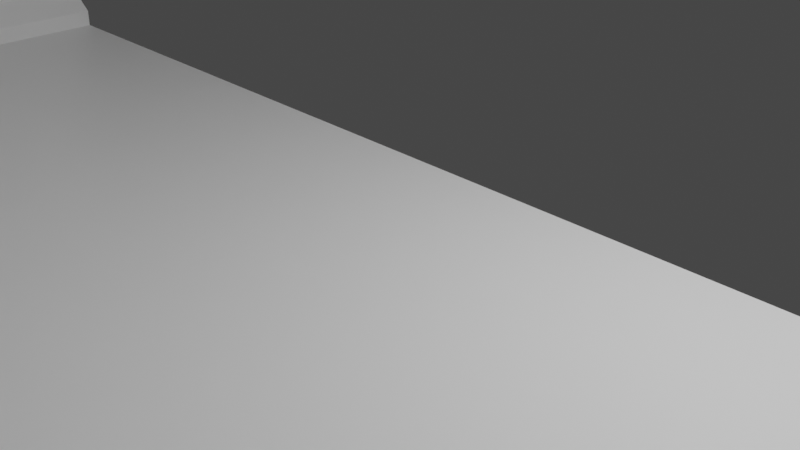 # Source: House_Prototype.blend  (saved by Blender 2.90.8; exported with 4.5.12 LTS)
import bpy
from mathutils import Matrix  # noqa: F401  (used for matrix-valued properties, if any)

bpy.ops.wm.read_factory_settings(use_empty=True)
scene = bpy.context.scene
scene.name = 'Scene'

# ---- collections
col_collection = bpy.data.collections.new('Collection'); scene.collection.children.link(col_collection)

# ---- materials (node trees are filled in below, after node groups)
mat_material = bpy.data.materials.new('Material')
mat_material.alpha_threshold = 0.0
mat_material.use_transparent_shadow = False
mat_material.line_color = (0.0, 0.0, 0.0, 1.0)

# ---- material node trees
mat_material.use_nodes = True; mat_material.node_tree.nodes.clear()
_N = mat_material.node_tree.nodes; _L = mat_material.node_tree.links
n0 = _N.new('ShaderNodeOutputMaterial'); n0.name = 'Material Output'; n0.location = (300, 300)
n1 = _N.new('ShaderNodeBsdfPrincipled'); n1.name = 'Principled BSDF'; n1.location = (10, 300)
n1.distribution = 'GGX'
n1.subsurface_method = 'BURLEY'
n1.inputs[2].default_value = 0.4
n1.inputs[3].default_value = 1.45
n1.inputs[27].default_value = (0.0, 0.0, 0.0, 1.0)
n1.inputs[28].default_value = 1.0
_L.new(n1.outputs[0], n0.inputs[0])
n0.is_active_output = True

# ---- world
world_world = bpy.data.worlds.new('World'); scene.world = world_world
world_world.use_nodes = True; world_world.node_tree.nodes.clear()
_N = world_world.node_tree.nodes; _L = world_world.node_tree.links
n0 = _N.new('ShaderNodeOutputWorld'); n0.name = 'World Output'; n0.location = (300, 300)
n1 = _N.new('ShaderNodeBackground'); n1.name = 'Background'; n1.location = (10, 300)
n1.inputs[0].default_value = (0.05088, 0.05088, 0.05088, 1.0)
_L.new(n1.outputs[0], n0.inputs[0])
n0.is_active_output = True
world_world.color = (0.05088, 0.05088, 0.05088)
world_world.use_sun_shadow = False
world_world.sun_shadow_jitter_overblur = 0.0

# ---- cameras
cam_camera = bpy.data.cameras.new('Camera')
cam_camera.clip_end = 100.0
cam_camera.ortho_scale = 7.314

# ---- lights
light_light = bpy.data.lights.new('Light', 'POINT')
light_light.transmission_factor = 0.0
light_light.energy = 1000.0
light_light.shadow_soft_size = 0.1
light_light.shadow_maximum_resolution = 0.006
light_light.use_absolute_resolution = True

# ---- meshes
me_cube = bpy.data.meshes.new('Cube')
me_cube.from_pydata([(7.974, 1.0, 0.1198), (7.974, 1.0, -0.1198), (7.974, -1.0, 0.1198), (7.974, -1.0, -0.1198), (9.033, 1.0, 0.1198), (9.033, 1.0, -0.1198), (9.033, -1.0, 0.1198), (9.033, -1.0, -0.1198), (7.974, 1.0, 0.3375), (7.974, -1.0, 0.3375), (9.033, 1.0, 0.3375), (9.033, -1.0, 0.3375), (8.322, 1.0, 0.5988), (8.322, -1.0, 0.5988), (9.033, 1.0, 0.5988), (9.033, -1.0, 0.5988), (8.322, 1.0, 0.7948), (8.322, -1.0, 0.7948), (9.033, 1.0, 0.7948), (9.033, -1.0, 0.7948), (8.627, 1.0, 1.121), (8.627, -1.0, 1.121), (9.033, 1.0, 1.121), (9.033, -1.0, 1.121), (8.627, 1.0, 11.55), (8.627, -1.0, 11.55), (9.033, 1.0, 11.55), (9.033, -1.0, 11.55), (9.033, -1.0, 11.06), (8.627, -1.0, 11.06), (8.627, 1.0, 11.06), (9.033, 1.0, 11.06), (7.974, -18.84, 0.1198), (7.974, -18.84, -0.1198), (9.033, -18.84, 0.1198), (9.033, -18.84, -0.1198), (7.974, -18.84, 0.3375), (9.033, -18.84, 0.3375), (8.322, -18.84, 0.5988), (9.033, -18.84, 0.5988), (8.322, -18.84, 0.7948), (9.033, -18.84, 0.7948), (8.627, -18.84, 1.121), (9.033, -18.84, 1.121), (8.627, -18.84, 11.55), (9.033, -18.84, 11.55), (9.033, -18.84, 11.06), (8.627, -18.84, 11.06), (7.974, -32.23, 0.1198), (7.974, -32.23, -0.1198), (9.033, -32.23, 0.1198), (9.033, -32.23, -0.1198), (7.974, -32.23, 0.3375), (9.033, -32.23, 0.3375), (8.322, -32.23, 0.5988), (9.033, -32.23, 0.5988), (8.322, -32.23, 0.7948), (9.033, -32.23, 0.7948), (8.627, -32.23, 1.121), (9.033, -32.23, 1.121), (8.627, -32.23, 11.55), (9.033, -32.23, 11.55), (9.033, -32.23, 11.06), (8.627, -32.23, 11.06), (-7.974, 1.0, 0.1198), (-7.974, 1.0, -0.1198), (-7.974, -1.0, 0.1198), (-7.974, -1.0, -0.1198), (0.0, 1.0, 0.1198), (0.0, 1.0, -0.1198), (0.0, -1.0, 0.1198), (0.0, -1.0, -0.1198), (-9.033, 1.0, 0.1198), (-9.033, 1.0, -0.1198), (-9.033, -1.0, 0.1198), (-9.033, -1.0, -0.1198), (-7.974, 1.0, 0.3375), (-7.974, -1.0, 0.3375), (-9.033, 1.0, 0.3375), (-9.033, -1.0, 0.3375), (-8.322, 1.0, 0.5988), (-8.322, -1.0, 0.5988), (-9.033, 1.0, 0.5988), (-9.033, -1.0, 0.5988), (-8.322, 1.0, 0.7948), (-8.322, -1.0, 0.7948), (-9.033, 1.0, 0.7948), (-9.033, -1.0, 0.7948), (-8.627, 1.0, 1.121), (-8.627, -1.0, 1.121), (-9.033, 1.0, 1.121), (-9.033, -1.0, 1.121), (-8.627, 1.0, 11.55), (-8.627, -1.0, 11.55), (-9.033, 1.0, 11.55), (-9.033, -1.0, 11.55), (-9.033, -1.0, 11.06), (-8.627, -1.0, 11.06), (-8.627, 1.0, 11.06), (-9.033, 1.0, 11.06), (0.0, 1.0, 11.55), (0.0, -1.0, 11.55), (0.0, -1.0, 11.06), (0.0, 1.0, 11.06), (-7.974, -18.84, 0.1198), (-7.974, -18.84, -0.1198), (0.0, -18.84, 0.1198), (0.0, -18.84, -0.1198), (-9.033, -18.84, 0.1198), (-9.033, -18.84, -0.1198), (-7.974, -18.84, 0.3375), (-9.033, -18.84, 0.3375), (-8.322, -18.84, 0.5988), (-9.033, -18.84, 0.5988), (-8.322, -18.84, 0.7948), (-9.033, -18.84, 0.7948), (-8.627, -18.84, 1.121), (-9.033, -18.84, 1.121), (-8.627, -18.84, 11.55), (-9.033, -18.84, 11.55), (-9.033, -18.84, 11.06), (-8.627, -18.84, 11.06), (0.0, -18.84, 11.55), (0.0, -18.84, 11.06), (-7.974, -32.23, 0.1198), (-7.974, -32.23, -0.1198), (0.0, -32.23, 0.1198), (0.0, -32.23, -0.1198), (-9.033, -32.23, 0.1198), (-9.033, -32.23, -0.1198), (-7.974, -32.23, 0.3375), (-9.033, -32.23, 0.3375), (-8.322, -32.23, 0.5988), (-9.033, -32.23, 0.5988), (-8.322, -32.23, 0.7948), (-9.033, -32.23, 0.7948), (-8.627, -32.23, 1.121), (-9.033, -32.23, 1.121), (-8.627, -32.23, 11.55), (-9.033, -32.23, 11.55), (-9.033, -32.23, 11.06), (-8.627, -32.23, 11.06), (0.0, -32.23, 11.55), (0.0, -32.23, 11.06), (7.974, -33.02, 0.1198), (7.974, -33.02, -0.1198), (9.033, -33.02, 0.1198), (9.033, -33.02, -0.1198), (7.974, -33.02, 0.3375), (9.033, -33.02, 0.3375), (8.322, -33.02, 0.5988), (9.033, -33.02, 0.5988), (8.322, -33.02, 0.7948), (9.033, -33.02, 0.7948), (8.627, -33.02, 1.121), (9.033, -33.02, 1.121), (8.627, -33.02, 11.55), (9.033, -33.02, 11.55), (9.033, -33.02, 11.06), (8.627, -33.02, 11.06), (-7.974, -33.02, 0.1198), (-7.974, -33.02, -0.1198), (0.0, -33.02, 0.1198), (0.0, -33.02, -0.1198), (-9.033, -33.02, 0.1198), (-9.033, -33.02, -0.1198), (-7.974, -33.02, 0.3375), (-9.033, -33.02, 0.3375), (-8.322, -33.02, 0.5988), (-9.033, -33.02, 0.5988), (-8.322, -33.02, 0.7948), (-9.033, -33.02, 0.7948), (-8.627, -33.02, 1.121), (-9.033, -33.02, 1.121), (-8.627, -33.02, 11.55), (-9.033, -33.02, 11.55), (-9.033, -33.02, 11.06), (-8.627, -33.02, 11.06), (0.0, -33.02, 11.55), (0.0, -33.02, 11.06), (27.28, -32.23, 0.1198), (27.28, -32.23, -0.1198), (27.28, -32.23, 0.3375), (27.28, -32.23, 0.5988), (27.28, -32.23, 0.7948), (27.28, -32.23, 1.121), (27.28, -32.23, 11.55), (27.28, -32.23, 11.06), (27.28, -33.02, 0.1198), (27.28, -33.02, -0.1198), (27.28, -33.02, 0.3375), (27.28, -33.02, 0.5988), (27.28, -33.02, 0.7948), (27.28, -33.02, 1.121), (27.28, -33.02, 11.55), (27.28, -33.02, 11.06), (26.68, -33.02, -0.1198), (26.68, -32.23, -0.1198), (26.68, -33.02, 1.121), (26.68, -33.02, 0.7948), (26.68, -32.23, 0.1198), (26.68, -32.23, 0.3375), (26.68, -33.02, 0.3375), (26.68, -33.02, 0.5988), (26.68, -33.02, 11.55), (26.68, -32.23, 11.55), (26.68, -32.23, 1.121), (26.68, -32.23, 0.7948), (26.68, -33.02, 0.1198), (26.68, -32.23, 0.5988), (26.68, -33.02, 11.06), (26.68, -32.23, 11.06), (27.28, -50.55, 0.1198), (27.28, -50.55, -0.1198), (27.28, -50.55, 0.3375), (27.28, -50.55, 0.5988), (27.28, -50.55, 0.7948), (27.28, -50.55, 1.121), (27.28, -50.55, 11.55), (27.28, -50.55, 11.06), (26.68, -50.55, -0.1198), (26.68, -50.55, 1.121), (26.68, -50.55, 0.7948), (26.68, -50.55, 0.3375), (26.68, -50.55, 0.5988), (26.68, -50.55, 11.55), (26.68, -50.55, 0.1198), (26.68, -50.55, 11.06), (0.0, -49.78, 0.1198), (7.974, -50.57, 0.1198), (7.974, -50.57, -0.1198), (9.033, -50.57, 0.1198), (9.033, -50.57, -0.1198), (-7.974, -50.57, 0.1198), (-7.974, -50.57, -0.1198), (0.0, -50.57, 0.1198), (0.0, -50.57, -0.1198), (-9.033, -50.57, 0.1198), (-9.033, -50.57, -0.1198), (-7.974, -50.57, 0.3375), (-9.033, -50.57, 0.3375), (-8.322, -50.57, 0.5988), (-9.033, -50.57, 0.5988), (-8.322, -50.57, 0.7948), (-9.033, -50.57, 0.7948), (-8.627, -50.57, 1.121), (-9.033, -50.57, 1.121), (-8.627, -50.57, 11.55), (-9.033, -50.57, 11.55), (-9.033, -50.57, 11.06), (-8.627, -50.57, 11.06), (0.0, -50.57, 11.55), (0.0, -50.57, 11.06), (26.68, -50.57, -0.1198), (26.68, -50.57, 0.1198), (7.974, -56.5, 0.1198), (7.974, -56.5, -0.1198), (9.033, -56.5, 0.1198), (9.033, -56.5, -0.1198), (7.974, -50.57, -0.5639), (9.033, -50.57, -0.5639), (7.974, -56.5, -0.5639), (9.033, -56.5, -0.5639), (7.139, -50.57, -0.1198), (7.139, -56.5, -0.1198), (7.139, -50.57, -0.5639), (7.139, -56.5, -0.5639), (7.974, -50.57, -0.9566), (7.974, -56.5, -0.9566), (7.139, -50.57, -0.9566), (7.139, -56.5, -0.9566), (6.28, -50.57, -0.5639), (6.28, -56.5, -0.5639), (6.28, -50.57, -0.9566), (6.28, -56.5, -0.9566), (7.139, -50.57, -1.433), (7.139, -56.5, -1.433), (6.28, -50.57, -1.433), (6.28, -56.5, -1.433), (5.487, -50.57, -0.9566), (5.487, -56.5, -0.9566), (5.487, -50.57, -1.433), (5.487, -56.5, -1.433), (6.28, -50.57, -1.875), (6.28, -56.5, -1.875), (5.487, -50.57, -1.875), (5.487, -56.5, -1.875), (4.699, -50.57, -1.433), (4.699, -56.5, -1.433), (4.699, -50.57, -1.875), (4.699, -56.5, -1.875), (5.487, -50.57, -2.309), (5.487, -56.5, -2.309), (4.699, -50.57, -2.309), (4.699, -56.5, -2.309), (3.859, -50.57, -1.875), (3.859, -56.5, -1.875), (3.859, -50.57, -2.309), (3.859, -56.5, -2.309), (9.033, -50.28, -0.1198), (26.68, -50.28, -0.1198), (0.0, -50.28, 11.55), (-9.033, -50.28, 0.5988), (-9.033, -50.28, 0.7948), (7.974, -50.28, 0.1198), (26.68, -50.28, 0.1198), (7.974, -50.28, -0.1198), (0.0, -50.28, -0.1198), (-7.974, -50.28, -0.1198), (-9.033, -50.28, 1.121), (-9.033, -50.28, -0.1198), (-9.033, -50.28, 0.1198), (-9.033, -50.28, 11.55), (-8.627, -50.28, 11.55), (9.033, -50.28, 0.1198), (-9.033, -50.28, 11.06), (-9.033, -50.28, 0.3375), (9.033, -50.28, -3.358), (26.68, -50.28, -3.358), (7.974, -50.28, -3.358), (0.0, -50.28, -3.358), (-7.974, -50.28, -3.358), (4.699, -50.57, -2.773), (4.699, -56.5, -2.773), (3.859, -50.57, -2.773), (3.859, -56.5, -2.773), (3.049, -50.57, -2.309), (3.049, -56.5, -2.309), (3.049, -50.57, -2.773), (3.049, -56.5, -2.773), (3.859, -50.57, -3.182), (3.859, -56.5, -3.182), (3.049, -50.57, -3.182), (3.049, -56.5, -3.182), (2.236, -50.57, -2.773), (2.236, -56.5, -2.773), (2.236, -50.57, -3.182), (2.236, -56.5, -3.182), (3.049, -50.57, -3.561), (3.049, -56.5, -3.561), (2.236, -50.57, -3.561), (2.236, -56.5, -3.561), (1.462, -50.57, -3.182), (1.462, -56.5, -3.182), (1.462, -50.57, -3.561), (1.462, -56.5, -3.561), (2.236, -50.57, -3.926), (2.236, -56.5, -3.926), (1.462, -50.57, -3.926), (1.462, -56.5, -3.926), (0.7409, -50.57, -3.561), (0.7409, -56.5, -3.561), (0.7409, -50.57, -3.926), (0.7409, -56.5, -3.926), (1.462, -50.57, -4.312), (1.462, -56.5, -4.312), (0.7409, -50.57, -4.312), (0.7409, -56.5, -4.312), (0.0335, -50.57, -3.926), (0.0335, -56.5, -3.926), (0.0335, -50.57, -4.312), (0.0335, -56.5, -4.312), (0.7409, -50.57, -4.822), (0.7409, -56.5, -4.822), (0.0335, -50.57, -4.822), (0.0335, -56.5, -4.822), (-0.6858, -50.57, -4.312), (-0.6858, -56.5, -4.312), (-0.6858, -50.57, -4.822), (-0.6858, -56.5, -4.822), (0.0335, -50.57, -5.271), (0.0335, -56.5, -5.271), (-0.6858, -50.57, -5.271), (-0.6858, -56.5, -5.271), (-8.092, -50.57, -4.822), (-8.092, -56.5, -4.822), (-8.092, -50.57, -5.271), (-8.092, -56.5, -5.271), (-7.631, -50.57, -5.271), (-7.631, -50.57, -4.822), (-7.631, -56.5, -5.271), (-7.631, -56.5, -4.822), (-8.092, -50.57, -5.683), (-8.092, -56.5, -5.683), (-7.631, -50.57, -5.683), (-7.631, -56.5, -5.683), (-13.59, -48.05, -7.652), (-13.59, -48.05, -6.194), (-13.59, -56.5, -5.271), (-13.59, -50.57, -5.271), (-8.092, -48.05, -6.194), (-8.092, -49.39, -7.652), (-13.59, -49.39, -7.652), (-13.59, -48.05, -6.984), (-8.092, -41.61, -11.15), (-8.092, -50.57, -6.984), (-8.092, -48.05, -7.652), (-13.59, -41.61, -9.692), (-8.092, -41.61, -9.692), (-8.092, -48.05, -6.984), (-8.092, -41.61, -10.39), (-13.59, -50.57, -6.984), (-13.59, -41.61, -10.39), (-8.092, -44.0, -10.39), (-13.59, -44.0, -10.39), (-13.59, -42.81, -10.39), (-8.092, -42.81, -10.39), (-13.59, -49.39, -6.984), (-13.59, -42.81, -9.03), (-8.092, -49.39, -6.984), (-8.092, -42.81, -9.03), (-8.092, -42.81, -9.692), (-13.59, -42.81, -9.692), (-8.092, -45.2, -9.692), (-13.59, -45.2, -9.692), (-13.59, -49.39, -5.683), (-13.59, -44.0, -9.692), (-8.092, -49.39, -6.194), (-8.092, -44.0, -9.692), (-13.59, -44.0, -8.275), (-8.092, -44.0, -8.275), (-8.092, -44.0, -9.03), (-13.59, -44.0, -9.03), (-13.59, -49.39, -6.194), (-8.092, -46.57, -9.03), (-8.092, -49.39, -5.683), (-13.59, -46.57, -9.03), (-13.59, -45.2, -9.03), (-8.092, -45.2, -9.03), (-13.59, -45.2, -7.652), (-8.092, -45.2, -7.652), (-13.59, -50.57, -6.194), (-8.092, -45.2, -8.275), (-13.59, -56.5, -6.194), (-13.59, -45.2, -8.275), (-13.59, -46.57, -8.275), (-8.092, -46.57, -8.275), (-8.092, -48.05, -8.275), (-13.59, -48.05, -8.275), (-8.092, -56.5, -6.194), (-8.092, -46.57, -6.984), (-8.092, -50.57, -6.194), (-8.092, -46.57, -7.652), (-13.59, -56.5, -5.683), (-13.59, -46.57, -6.984), (-13.59, -50.57, -5.683), (-13.59, -46.57, -7.652), (-7.974, -32.23, -12.84), (-7.974, -33.02, -12.84), (0.0, -50.28, -12.84), (-7.974, -50.28, -12.84), (-13.59, -41.61, -11.15), (-13.59, -42.81, -11.15), (-8.092, -42.81, -11.15), (-8.092, -40.47, -11.15), (-8.092, -40.47, -10.39), (-13.59, -40.47, -10.39), (-13.59, -40.47, -11.15), (-8.092, -41.61, -11.82), (-13.59, -41.61, -11.82), (-8.092, -40.47, -11.82), (-13.59, -40.47, -11.82), (-8.092, -39.26, -11.15), (-13.59, -39.26, -11.15), (-8.092, -39.26, -11.82), (-13.59, -39.26, -11.82), (-8.092, -40.47, -12.48), (-13.59, -40.47, -12.48), (-8.092, -39.26, -12.48), (-13.59, -39.26, -12.48), (-8.092, -38.11, -11.82), (-13.59, -38.11, -11.82), (-8.092, -38.11, -12.48), (-13.59, -38.11, -12.48), (-8.092, -39.26, -13.17), (-13.59, -39.26, -13.17), (-8.092, -38.11, -13.17), (-13.59, -38.11, -13.17), (-8.092, -37.02, -12.48), (-13.59, -37.02, -12.48), (-8.092, -37.02, -13.17), (-13.59, -37.02, -13.17), (-7.974, -18.84, -12.86), (-8.092, -35.99, -13.17), (-13.59, -35.99, -13.17), (-7.974, -1.0, -12.86), (-7.974, 1.0, -12.86), (9.033, -50.28, -13.27), (7.974, -50.28, -13.27), (9.033, -67.44, -13.27), (7.974, -67.44, -13.27), (-40.02, -50.28, -13.27), (-40.02, -67.44, -13.27), (7.974, 6.193, -13.27), (-40.02, 6.193, -13.27)], [(156, 159)], [(0, 68, 70, 2), (3, 7, 35, 33), (69, 1, 3, 71), (23, 28, 46, 43), (69, 68, 0, 1), (5, 4, 6, 7), (1, 0, 4, 5), (3, 1, 5, 7), (71, 3, 33, 107), (21, 17, 40, 42), (0, 2, 9, 8), (4, 0, 8, 10), (6, 4, 10, 11), (12, 13, 17, 16), (8, 9, 13, 12), (10, 8, 12, 14), (11, 10, 14, 15), (18, 16, 20, 22), (14, 12, 16, 18), (15, 14, 18, 19), (102, 29, 47, 123), (15, 19, 41, 39), (19, 18, 22, 23), (2, 70, 106, 32), (16, 17, 21, 20), (24, 25, 27, 26), (19, 23, 43, 41), (31, 30, 24, 26), (28, 31, 26, 27), (23, 22, 31, 28), (22, 20, 30, 31), (20, 21, 29, 30), (7, 6, 34, 35), (30, 29, 102, 103), (24, 30, 103, 100), (25, 24, 100, 101), (47, 42, 58, 63), (46, 45, 61, 62), (33, 35, 51, 49), (123, 47, 63, 143), (38, 36, 52, 54), (45, 44, 60, 61), (35, 34, 50, 51), (44, 122, 142, 60), (37, 39, 55, 53), (6, 11, 37, 34), (27, 25, 44, 45), (11, 15, 39, 37), (9, 2, 32, 36), (17, 13, 38, 40), (13, 9, 36, 38), (28, 27, 45, 46), (29, 21, 42, 47), (25, 101, 122, 44), (191, 192, 216, 215), (132, 134, 170, 168), (61, 60, 156, 157), (141, 143, 179, 177), (49, 51, 147, 145), (58, 56, 152, 154), (130, 132, 168, 166), (142, 138, 174, 178), (207, 206, 185, 184), (40, 38, 54, 56), (43, 46, 62, 59), (39, 41, 57, 55), (34, 37, 53, 50), (36, 32, 48, 52), (32, 106, 126, 48), (41, 43, 59, 57), (107, 33, 49, 127), (42, 40, 56, 58), (64, 66, 70, 68), (67, 105, 109, 75), (71, 69, 68, 70), (69, 71, 67, 65), (91, 117, 120, 96), (69, 65, 64, 68), (73, 75, 74, 72), (65, 73, 72, 64), (67, 75, 73, 65), (71, 107, 105, 67), (89, 116, 114, 85), (64, 76, 77, 66), (72, 78, 76, 64), (74, 79, 78, 72), (80, 84, 85, 81), (76, 80, 81, 77), (78, 82, 80, 76), (79, 83, 82, 78), (86, 90, 88, 84), (82, 86, 84, 80), (83, 87, 86, 82), (102, 123, 121, 97), (83, 113, 115, 87), (87, 91, 90, 86), (66, 104, 106, 70), (84, 88, 89, 85), (92, 94, 95, 93), (87, 115, 117, 91), (99, 94, 92, 98), (96, 95, 94, 99), (91, 96, 99, 90), (90, 99, 98, 88), (88, 98, 97, 89), (75, 109, 108, 74), (103, 100, 101, 102), (98, 103, 102, 97), (92, 100, 103, 98), (93, 101, 100, 92), (121, 141, 136, 116), (120, 140, 139, 119), (105, 125, 129, 109), (123, 143, 141, 121), (112, 132, 130, 110), (119, 139, 138, 118), (109, 129, 128, 108), (118, 138, 142, 122), (111, 131, 133, 113), (74, 108, 111, 79), (95, 119, 118, 93), (101, 122, 123, 102), (79, 111, 113, 83), (77, 110, 104, 66), (70, 106, 107, 71), (85, 114, 112, 81), (81, 112, 110, 77), (96, 120, 119, 95), (97, 121, 116, 89), (93, 118, 122, 101), (205, 204, 194, 186), (133, 131, 167, 169), (127, 49, 145, 163), (48, 126, 162, 144), (124, 130, 166, 160), (202, 208, 226, 223), (140, 137, 173, 176), (56, 54, 150, 152), (131, 128, 164, 167), (114, 134, 132, 112), (117, 137, 140, 120), (106, 126, 127, 107), (113, 133, 135, 115), (108, 128, 131, 111), (110, 130, 124, 104), (104, 124, 126, 106), (115, 135, 137, 117), (122, 142, 143, 123), (107, 127, 125, 105), (116, 136, 134, 114), (308, 307, 236, 234), (307, 306, 230, 236), (144, 146, 149, 148), (148, 149, 151, 150), (150, 151, 153, 152), (190, 191, 215, 214), (152, 153, 155, 154), (300, 305, 254, 253), (154, 155, 158, 159), (162, 160, 233, 235), (144, 162, 235, 229, 304), (303, 302, 242, 244), (126, 162, 235, 228), (168, 170, 243, 241), (177, 179, 252, 250), (299, 300, 253, 232), (135, 133, 169, 171), (63, 58, 154, 159), (126, 124, 160, 162), (196, 197, 181, 189), (125, 127, 163, 161), (52, 48, 144, 148), (137, 135, 171, 173), (128, 129, 165, 164), (134, 136, 172, 170), (129, 125, 161, 165), (200, 201, 182, 180), (138, 139, 175, 174), (54, 52, 148, 150), (139, 140, 176, 175), (60, 142, 178, 156), (136, 141, 177, 172), (143, 63, 159, 179), (187, 186, 194, 195), (181, 180, 188, 189), (184, 185, 193, 192), (183, 184, 192, 191), (180, 182, 190, 188), (185, 187, 195, 193), (182, 183, 191, 190), (201, 209, 183, 182), (208, 196, 220, 226), (197, 200, 180, 181), (211, 205, 186, 187), (188, 190, 214, 212), (189, 188, 212, 213), (206, 211, 187, 185), (209, 207, 184, 183), (55, 57, 207, 209), (59, 62, 211, 206), (149, 146, 208, 202), (153, 151, 203, 199), (158, 155, 198, 210), (62, 61, 205, 211), (51, 50, 200, 197), (196, 189, 213, 220), (53, 55, 209, 201), (50, 53, 201, 200), (155, 153, 199, 198), (147, 51, 197, 196), (151, 149, 202, 203), (61, 157, 204, 205), (57, 59, 206, 207), (166, 168, 241, 239), (226, 220, 213, 212), (224, 223, 214, 215), (221, 222, 216, 217), (225, 227, 219, 218), (227, 221, 217, 219), (222, 224, 215, 216), (223, 226, 212, 214), (198, 199, 222, 221), (199, 203, 224, 222), (192, 193, 217, 216), (210, 198, 221, 227), (195, 194, 218, 219), (203, 202, 223, 224), (193, 195, 219, 217), (194, 204, 225, 218), (230, 229, 235, 236), (231, 229, 255, 257), (234, 236, 235, 233), (233, 237, 238, 234), (233, 239, 240, 237), (239, 241, 242, 240), (241, 243, 244, 242), (250, 247, 248, 249), (243, 245, 246, 244), (250, 252, 251, 247), (245, 250, 249, 246), (231, 232, 253, 254), (309, 303, 244, 246), (311, 310, 238, 237), (170, 172, 245, 243), (306, 299, 232, 230), (310, 308, 234, 238), (313, 312, 248, 247), (314, 304, 229, 231), (312, 315, 249, 248), (172, 177, 250, 245), (305, 314, 231, 254), (316, 311, 237, 240), (315, 309, 246, 249), (160, 166, 239, 233), (302, 316, 240, 242), (301, 313, 247, 251), (227, 225, 251, 252), (156, 178, 301, 251, 225, 204, 157), (159, 158, 210, 227, 252, 179), (255, 256, 258, 257), (232, 231, 257, 258), (232, 258, 262, 260), (229, 230, 256, 255), (259, 260, 262, 261), (258, 256, 261, 262), (230, 259, 265, 263), (230, 232, 260, 259), (264, 263, 265, 266), (266, 265, 271, 272), (256, 230, 263, 264), (261, 256, 264, 266), (267, 268, 270, 269), (259, 261, 268, 267), (261, 266, 270, 268), (265, 259, 267, 269), (272, 271, 273, 274), (265, 269, 273, 271), (270, 266, 272, 274), (270, 274, 278, 276), (275, 276, 278, 277), (277, 278, 284, 283), (273, 269, 275, 277), (269, 270, 276, 275), (280, 279, 281, 282), (273, 277, 281, 279), (274, 273, 279, 280), (278, 274, 280, 282), (283, 284, 286, 285), (278, 282, 286, 284), (281, 277, 283, 285), (281, 285, 289, 287), (288, 287, 289, 290), (286, 290, 294, 292), (286, 282, 288, 290), (282, 281, 287, 288), (291, 292, 294, 293), (285, 286, 292, 291), (289, 285, 291, 293), (289, 293, 297, 295), (296, 295, 297, 298), (298, 297, 326, 327), (290, 289, 295, 296), (294, 290, 296, 298), (178, 174, 313, 301), (169, 167, 316, 302), (176, 173, 309, 315), (167, 164, 311, 316), (208, 146, 314, 305), (175, 176, 315, 312), (146, 144, 304, 314), (174, 175, 312, 313), (165, 161, 308, 310), (145, 147, 299, 306), (164, 165, 310, 311), (173, 171, 303, 309), (147, 196, 300, 299), (171, 169, 302, 303), (196, 208, 305, 300), (163, 145, 306, 307), (161, 163, 307, 308), (299, 300, 318, 317), (307, 306, 319, 320), (306, 299, 317, 319), (308, 307, 320, 321), (322, 323, 325, 324), (294, 298, 325, 323), (293, 294, 323, 322), (297, 293, 322, 324), (327, 326, 328, 329), (297, 324, 328, 326), (325, 298, 327, 329), (325, 329, 333, 331), (330, 331, 333, 332), (332, 333, 339, 338), (328, 324, 330, 332), (324, 325, 331, 330), (335, 334, 336, 337), (328, 332, 336, 334), (329, 328, 334, 335), (333, 329, 335, 337), (338, 339, 341, 340), (333, 337, 341, 339), (336, 332, 338, 340), (336, 340, 344, 342), (343, 342, 344, 345), (345, 344, 350, 351), (341, 337, 343, 345), (337, 336, 342, 343), (346, 347, 349, 348), (341, 345, 349, 347), (340, 341, 347, 346), (344, 340, 346, 348), (351, 350, 352, 353), (344, 348, 352, 350), (349, 345, 351, 353), (349, 353, 357, 355), (354, 355, 357, 356), (352, 356, 360, 358), (352, 348, 354, 356), (348, 349, 355, 354), (359, 358, 360, 361), (353, 352, 358, 359), (357, 353, 359, 361), (357, 361, 365, 363), (362, 363, 365, 364), (364, 365, 371, 370), (356, 357, 363, 362), (360, 356, 362, 364), (367, 366, 368, 369), (360, 364, 368, 366), (361, 360, 366, 367), (365, 361, 367, 369), (370, 371, 373, 372), (365, 369, 373, 371), (368, 364, 370, 372), (379, 378, 376, 374), (375, 374, 376, 377), (378, 380, 385, 384), (380, 381, 375, 377), (381, 379, 374, 375), (369, 368, 379, 381), (373, 369, 381, 380), (372, 373, 380, 378), (368, 372, 378, 379), (384, 385, 383, 382), (377, 376, 389, 388), (380, 377, 383, 385), (376, 378, 384, 382), (431, 445, 415, 423), (382, 383, 439, 441), (441, 439, 433, 431), (376, 382, 445, 389), (383, 377, 388, 443), (443, 445, 431, 433), (388, 389, 445, 443), (445, 382, 425, 415), (382, 441, 417, 425), (423, 417, 390, 387), (415, 425, 417, 423), (405, 402, 451, 452), (405, 412, 397, 402), (383, 443, 433, 439), (406, 405, 452, 453), (400, 406, 453, 394), (416, 412, 405, 404), (411, 406, 400, 398), (411, 418, 403, 406), (451, 402, 456, 457), (422, 421, 410, 408), (412, 411, 398, 397), (397, 398, 400, 402), (453, 452, 451, 394), (421, 428, 413, 418), (418, 416, 404, 403), (403, 404, 405, 406), (421, 418, 411, 410), (432, 428, 421, 420), (434, 432, 420, 419), (416, 422, 408, 412), (408, 410, 411, 412), (427, 434, 419, 422), (427, 422, 416, 414), (428, 427, 414, 413), (413, 414, 416, 418), (435, 434, 427, 426), (436, 435, 426, 424), (419, 420, 421, 422), (435, 446, 429, 434), (442, 396, 437, 436), (396, 386, 438, 437), (424, 426, 427, 428), (432, 436, 424, 428), (446, 442, 430, 429), (386, 446, 435, 438), (442, 436, 432, 430), (429, 430, 432, 434), (409, 407, 392, 391), (386, 393, 444, 446), (437, 438, 435, 436), (407, 393, 386, 392), (393, 399, 440, 444), (417, 409, 399, 390), (444, 440, 442, 446), (399, 396, 442, 440), (431, 423, 407, 401), (407, 423, 387, 393), (399, 409, 391, 396), (391, 392, 386, 396), (395, 401, 407, 409), (441, 431, 401, 395), (387, 390, 399, 393), (417, 441, 395, 409), (161, 125, 447, 448), (321, 320, 449, 450), (456, 455, 454, 457), (394, 451, 459, 458), (400, 394, 454, 455), (402, 400, 455, 456), (458, 459, 461, 460), (454, 394, 458, 460), (451, 457, 461, 459), (461, 457, 463, 465), (463, 462, 464, 465), (461, 465, 469, 467), (454, 460, 464, 462), (457, 454, 462, 463), (466, 467, 469, 468), (464, 468, 472, 470), (464, 460, 466, 468), (460, 461, 467, 466), (471, 470, 472, 473), (465, 464, 470, 471), (469, 465, 471, 473), (469, 473, 477, 475), (474, 475, 477, 476), (468, 469, 475, 474), (472, 468, 474, 476), (479, 478, 480, 481), (472, 476, 480, 478), (473, 472, 478, 479), (477, 473, 479, 481), (125, 447, 482, 105), (67, 105, 482, 485), (480, 476, 477, 481), (67, 65, 486, 485), (308, 321, 450, 448, 161), (481, 480, 483, 484), (319, 317, 487, 488), (488, 487, 489, 490), (488, 490, 492, 491), (488, 491, 494, 493)])
_uv = me_cube.uv_layers.new(name='UVMap')
_uv.uv.foreach_set('vector', [0.625, 0.5, 0.875, 0.5, 0.875, 0.75, 0.625, 0.75, 0.375, 0.75, 0.375, 0.75, 0.375, 0.75, 0.375, 0.75, 0.125, 0.5, 0.375, 0.5, 0.375, 0.75, 0.125, 0.75, 0.625, 0.75, 0.625, 0.75, 0.625, 0.75, 0.625, 0.75, 0.375, 0.25, 0.625, 0.25, 0.625, 0.5, 0.375, 0.5, 0.375, 0.5, 0.625, 0.5, 0.625, 0.75, 0.375, 0.75, 0.375, 0.5, 0.625, 0.5, 0.625, 0.5, 0.375, 0.5, 0.375, 0.75, 0.375, 0.5, 0.375, 0.5, 0.375, 0.75, 0.125, 0.75, 0.375, 0.75, 0.375, 0.75, 0.125, 0.75, 0.625, 0.75, 0.625, 0.75, 0.625, 0.75, 0.625, 0.75, 0.625, 0.5, 0.625, 0.75, 0.625, 0.75, 0.625, 0.5, 0.625, 0.5, 0.625, 0.5, 0.625, 0.5, 0.625, 0.5, 0.625, 0.75, 0.625, 0.5, 0.625, 0.5, 0.625, 0.75, 0.625, 0.5, 0.625, 0.75, 0.625, 0.75, 0.625, 0.5, 0.625, 0.5, 0.625, 0.75, 0.625, 0.75, 0.625, 0.5, 0.625, 0.5, 0.625, 0.5, 0.625, 0.5, 0.625, 0.5, 0.625, 0.75, 0.625, 0.5, 0.625, 0.5, 0.625, 0.75, 0.625, 0.5, 0.625, 0.5, 0.625, 0.5, 0.625, 0.5, 0.625, 0.5, 0.625, 0.5, 0.625, 0.5, 0.625, 0.5, 0.625, 0.75, 0.625, 0.5, 0.625, 0.5, 0.625, 0.75, 0.625, 0.75, 0.625, 0.75, 0.625, 0.75, 0.625, 0.75, 0.625, 0.75, 0.625, 0.75, 0.625, 0.75, 0.625, 0.75, 0.625, 0.75, 0.625, 0.5, 0.625, 0.5, 0.625, 0.75, 0.625, 0.75, 0.875, 0.75, 0.875, 0.75, 0.625, 0.75, 0.625, 0.5, 0.625, 0.75, 0.625, 0.75, 0.625, 0.5, 0.625, 0.5, 0.625, 0.75, 0.625, 0.75, 0.625, 0.5, 0.625, 0.75, 0.625, 0.75, 0.625, 0.75, 0.625, 0.75, 0.625, 0.5, 0.625, 0.5, 0.625, 0.5, 0.625, 0.5, 0.625, 0.75, 0.625, 0.5, 0.625, 0.5, 0.625, 0.75, 0.625, 0.75, 0.625, 0.5, 0.625, 0.5, 0.625, 0.75, 0.625, 0.5, 0.625, 0.5, 0.625, 0.5, 0.625, 0.5, 0.625, 0.5, 0.625, 0.75, 0.625, 0.75, 0.625, 0.5, 0.375, 0.75, 0.625, 0.75, 0.625, 0.75, 0.375, 0.75, 0.625, 0.5, 0.625, 0.75, 0.625, 0.75, 0.625, 0.5, 0.625, 0.5, 0.625, 0.5, 0.625, 0.5, 0.625, 0.5, 0.625, 0.75, 0.625, 0.5, 0.625, 0.5, 0.625, 0.75, 0.625, 0.75, 0.625, 0.75, 0.625, 0.75, 0.625, 0.75, 0.625, 0.75, 0.625, 0.75, 0.625, 0.75, 0.625, 0.75, 0.375, 0.75, 0.375, 0.75, 0.375, 0.75, 0.375, 0.75, 0.625, 0.75, 0.625, 0.75, 0.625, 0.75, 0.625, 0.75, 0.625, 0.75, 0.625, 0.75, 0.625, 0.75, 0.625, 0.75, 0.625, 0.75, 0.625, 0.75, 0.625, 0.75, 0.625, 0.75, 0.375, 0.75, 0.625, 0.75, 0.625, 0.75, 0.375, 0.75, 0.625, 0.75, 0.625, 0.75, 0.625, 0.75, 0.625, 0.75, 0.625, 0.75, 0.625, 0.75, 0.625, 0.75, 0.625, 0.75, 0.625, 0.75, 0.625, 0.75, 0.625, 0.75, 0.625, 0.75, 0.625, 0.75, 0.625, 0.75, 0.625, 0.75, 0.625, 0.75, 0.625, 0.75, 0.625, 0.75, 0.625, 0.75, 0.625, 0.75, 0.625, 0.75, 0.625, 0.75, 0.625, 0.75, 0.625, 0.75, 0.625, 0.75, 0.625, 0.75, 0.625, 0.75, 0.625, 0.75, 0.625, 0.75, 0.625, 0.75, 0.625, 0.75, 0.625, 0.75, 0.625, 0.75, 0.625, 0.75, 0.625, 0.75, 0.625, 0.75, 0.625, 0.75, 0.625, 0.75, 0.625, 0.75, 0.625, 0.75, 0.625, 0.75, 0.625, 0.75, 0.625, 0.75, 0.625, 0.75, 0.625, 0.75, 0.625, 0.75, 0.625, 0.75, 0.625, 0.75, 0.625, 0.75, 0.625, 0.75, 0.625, 0.75, 0.625, 0.75, 0.625, 0.75, 0.625, 0.75, 0.625, 0.75, 0.625, 0.75, 0.625, 0.75, 0.625, 0.75, 0.625, 0.75, 0.625, 0.75, 0.375, 0.75, 0.375, 0.75, 0.375, 0.75, 0.375, 0.75, 0.625, 0.75, 0.625, 0.75, 0.625, 0.75, 0.625, 0.75, 0.625, 0.75, 0.625, 0.75, 0.625, 0.75, 0.625, 0.75, 0.625, 0.75, 0.625, 0.75, 0.625, 0.75, 0.625, 0.75, 0.625, 0.75, 0.625, 0.75, 0.625, 0.75, 0.625, 0.75, 0.625, 0.75, 0.625, 0.75, 0.625, 0.75, 0.625, 0.75, 0.625, 0.75, 0.625, 0.75, 0.625, 0.75, 0.625, 0.75, 0.625, 0.75, 0.625, 0.75, 0.625, 0.75, 0.625, 0.75, 0.625, 0.75, 0.625, 0.75, 0.625, 0.75, 0.625, 0.75, 0.625, 0.75, 0.625, 0.75, 0.625, 0.75, 0.625, 0.75, 0.625, 0.75, 0.875, 0.75, 0.875, 0.75, 0.625, 0.75, 0.625, 0.75, 0.625, 0.75, 0.625, 0.75, 0.625, 0.75, 0.125, 0.75, 0.375, 0.75, 0.375, 0.75, 0.125, 0.75, 0.625, 0.75, 0.625, 0.75, 0.625, 0.75, 0.625, 0.75, 0.625, 0.5, 0.625, 0.75, 0.875, 0.75, 0.875, 0.5, 0.375, 0.75, 0.375, 0.75, 0.375, 0.75, 0.375, 0.75, 0.375, 0.0, 0.375, 0.25, 0.625, 0.25, 0.625, 0.0, 0.125, 0.5, 0.125, 0.75, 0.375, 0.75, 0.375, 0.5, 0.625, 0.75, 0.625, 0.75, 0.625, 0.75, 0.625, 0.75, 0.375, 0.25, 0.375, 0.5, 0.625, 0.5, 0.625, 0.25, 0.375, 0.5, 0.375, 0.75, 0.625, 0.75, 0.625, 0.5, 0.375, 0.5, 0.375, 0.5, 0.625, 0.5, 0.625, 0.5, 0.375, 0.75, 0.375, 0.75, 0.375, 0.5, 0.375, 0.5, 0.125, 0.75, 0.125, 0.75, 0.375, 0.75, 0.375, 0.75, 0.625, 0.75, 0.625, 0.75, 0.625, 0.75, 0.625, 0.75, 0.625, 0.5, 0.625, 0.5, 0.625, 0.75, 0.625, 0.75, 0.625, 0.5, 0.625, 0.5, 0.625, 0.5, 0.625, 0.5, 0.625, 0.75, 0.625, 0.75, 0.625, 0.5, 0.625, 0.5, 0.625, 0.5, 0.625, 0.5, 0.625, 0.75, 0.625, 0.75, 0.625, 0.5, 0.625, 0.5, 0.625, 0.75, 0.625, 0.75, 0.625, 0.5, 0.625, 0.5, 0.625, 0.5, 0.625, 0.5, 0.625, 0.75, 0.625, 0.75, 0.625, 0.5, 0.625, 0.5, 0.625, 0.5, 0.625, 0.5, 0.625, 0.5, 0.625, 0.5, 0.625, 0.5, 0.625, 0.5, 0.625, 0.5, 0.625, 0.5, 0.625, 0.75, 0.625, 0.75, 0.625, 0.5, 0.625, 0.5, 0.625, 0.75, 0.625, 0.75, 0.625, 0.75, 0.625, 0.75, 0.625, 0.75, 0.625, 0.75, 0.625, 0.75, 0.625, 0.75, 0.625, 0.75, 0.625, 0.75, 0.625, 0.5, 0.625, 0.5, 0.625, 0.75, 0.625, 0.75, 0.875, 0.75, 0.875, 0.75, 0.625, 0.5, 0.625, 0.5, 0.625, 0.75, 0.625, 0.75, 0.625, 0.5, 0.625, 0.5, 0.625, 0.75, 0.625, 0.75, 0.625, 0.75, 0.625, 0.75, 0.625, 0.75, 0.625, 0.75, 0.625, 0.5, 0.625, 0.5, 0.625, 0.5, 0.625, 0.5, 0.625, 0.75, 0.625, 0.75, 0.625, 0.5, 0.625, 0.5, 0.625, 0.75, 0.625, 0.75, 0.625, 0.5, 0.625, 0.5, 0.625, 0.5, 0.625, 0.5, 0.625, 0.5, 0.625, 0.5, 0.625, 0.5, 0.625, 0.5, 0.625, 0.75, 0.625, 0.75, 0.375, 0.75, 0.375, 0.75, 0.625, 0.75, 0.625, 0.75, 0.625, 0.5, 0.625, 0.5, 0.625, 0.75, 0.625, 0.75, 0.625, 0.5, 0.625, 0.5, 0.625, 0.75, 0.625, 0.75, 0.625, 0.5, 0.625, 0.5, 0.625, 0.5, 0.625, 0.5, 0.625, 0.75, 0.625, 0.75, 0.625, 0.5, 0.625, 0.5, 0.625, 0.75, 0.625, 0.75, 0.625, 0.75, 0.625, 0.75, 0.625, 0.75, 0.625, 0.75, 0.625, 0.75, 0.625, 0.75, 0.375, 0.75, 0.375, 0.75, 0.375, 0.75, 0.375, 0.75, 0.625, 0.75, 0.625, 0.75, 0.625, 0.75, 0.625, 0.75, 0.625, 0.75, 0.625, 0.75, 0.625, 0.75, 0.625, 0.75, 0.625, 0.75, 0.625, 0.75, 0.625, 0.75, 0.625, 0.75, 0.375, 0.75, 0.375, 0.75, 0.625, 0.75, 0.625, 0.75, 0.625, 0.75, 0.625, 0.75, 0.625, 0.75, 0.625, 0.75, 0.625, 0.75, 0.625, 0.75, 0.625, 0.75, 0.625, 0.75, 0.625, 0.75, 0.625, 0.75, 0.625, 0.75, 0.625, 0.75, 0.625, 0.75, 0.625, 0.75, 0.625, 0.75, 0.625, 0.75, 0.625, 0.75, 0.625, 0.75, 0.625, 0.75, 0.625, 0.75, 0.625, 0.75, 0.625, 0.75, 0.625, 0.75, 0.625, 0.75, 0.625, 0.75, 0.625, 0.75, 0.625, 0.75, 0.625, 0.75, 0.625, 0.0, 0.625, 0.0, 0.375, 0.0, 0.375, 0.0, 0.625, 0.75, 0.625, 0.75, 0.625, 0.75, 0.625, 0.75, 0.625, 0.75, 0.625, 0.75, 0.625, 0.75, 0.625, 0.75, 0.625, 0.75, 0.625, 0.75, 0.625, 0.75, 0.625, 0.75, 0.625, 0.75, 0.625, 0.75, 0.625, 0.75, 0.625, 0.75, 0.625, 0.75, 0.625, 0.75, 0.625, 0.75, 0.625, 0.75, 0.625, 0.75, 0.625, 0.75, 0.625, 0.75, 0.625, 0.75, 0.625, 0.75, 0.625, 0.75, 0.625, 0.75, 0.625, 0.75, 0.125, 0.75, 0.375, 0.75, 0.375, 0.75, 0.125, 0.75, 0.625, 0.75, 0.875, 0.75, 0.875, 0.75, 0.625, 0.75, 0.625, 0.75, 0.625, 0.75, 0.625, 0.75, 0.625, 0.75, 0.625, 0.75, 0.625, 0.75, 0.625, 0.75, 0.625, 0.75, 0.625, 0.75, 0.625, 0.75, 0.625, 0.75, 0.625, 0.75, 0.625, 0.75, 0.625, 0.75, 0.625, 0.75, 0.625, 0.75, 0.625, 0.75, 0.625, 0.75, 0.625, 0.75, 0.625, 0.75, 0.625, 0.75, 0.625, 0.75, 0.625, 0.75, 0.625, 0.75, 0.625, 0.75, 0.625, 0.75, 0.625, 0.75, 0.625, 0.75, 0.625, 0.0, 0.625, 0.0, 0.375, 0.0, 0.375, 0.0, 0.625, 0.75, 0.625, 0.75, 0.625, 0.75, 0.625, 0.75, 0.625, 0.75, 0.625, 0.75, 0.625, 0.75, 0.625, 0.75, 0.625, 0.75, 0.625, 0.75, 0.625, 0.75, 0.625, 0.75, 0.625, 0.75, 0.625, 0.75, 0.875, 0.75, 0.875, 0.75, 0.625, 0.75, 0.625, 0.75, 0.625, 0.75, 0.625, 0.75, 0.625, 0.75, 0.625, 0.75, 0.625, 0.75, 0.625, 0.75, 0.125, 0.75, 0.125, 0.75, 0.375, 0.75, 0.375, 0.75, 0.625, 0.75, 0.625, 0.75, 0.625, 0.75, 0.625, 0.75, 0.375, 0.75, 0.125, 0.75, 0.125, 0.75, 0.375, 0.75, 0.125, 0.75, 0.375, 0.75, 0.375, 0.75, 0.125, 0.75, 0.625, 0.75, 0.625, 0.75, 0.625, 0.75, 0.625, 0.75, 0.625, 0.75, 0.625, 0.75, 0.625, 0.75, 0.625, 0.75, 0.625, 0.75, 0.625, 0.75, 0.625, 0.75, 0.625, 0.75, 0.625, 0.75, 0.625, 0.75, 0.625, 0.75, 0.625, 0.75, 0.625, 0.75, 0.625, 0.75, 0.625, 0.75, 0.625, 0.75, 0.375, 0.75, 0.625, 0.75, 0.625, 0.75, 0.375, 0.75, 0.625, 0.75, 0.625, 0.75, 0.625, 0.75, 0.625, 0.75, 0.875, 0.75, 0.625, 0.75, 0.625, 0.75, 0.875, 0.75, 0.625, 0.75, 0.875, 0.75, 0.875, 0.75, 0.625, 0.75, 0.625, 0.75, 0.625, 0.75, 0.625, 0.75, 0.625, 0.75, 0.625, 0.75, 0.875, 0.75, 0.875, 0.75, 0.875, 0.75, 0.875, 0.75, 0.625, 0.75, 0.625, 0.75, 0.625, 0.75, 0.625, 0.75, 0.625, 0.75, 0.625, 0.75, 0.625, 0.75, 0.625, 0.75, 0.375, 0.75, 0.375, 0.75, 0.375, 0.75, 0.375, 0.75, 0.625, 0.75, 0.625, 0.75, 0.625, 0.75, 0.625, 0.75, 0.625, 0.75, 0.625, 0.75, 0.625, 0.75, 0.625, 0.75, 0.875, 0.75, 0.625, 0.75, 0.625, 0.75, 0.875, 0.75, 0.375, 0.75, 0.375, 0.75, 0.375, 0.75, 0.375, 0.75, 0.375, 0.75, 0.125, 0.75, 0.125, 0.75, 0.375, 0.75, 0.625, 0.75, 0.625, 0.75, 0.625, 0.75, 0.625, 0.75, 0.625, 0.75, 0.625, 0.75, 0.625, 0.75, 0.625, 0.75, 0.625, 0.75, 0.375, 0.75, 0.375, 0.75, 0.625, 0.75, 0.625, 0.75, 0.625, 0.75, 0.625, 0.75, 0.625, 0.75, 0.375, 0.75, 0.375, 0.75, 0.375, 0.75, 0.375, 0.75, 0.625, 0.75, 0.625, 0.75, 0.625, 0.75, 0.625, 0.75, 0.625, 0.75, 0.625, 0.75, 0.625, 0.75, 0.625, 0.75, 0.625, 0.75, 0.625, 0.75, 0.625, 0.75, 0.625, 0.75, 0.625, 0.75, 0.625, 0.75, 0.625, 0.75, 0.625, 0.75, 0.625, 0.75, 0.625, 0.75, 0.625, 0.75, 0.625, 0.75, 0.625, 0.75, 0.625, 0.75, 0.625, 0.75, 0.625, 0.75, 0.625, 0.75, 0.625, 0.75, 0.625, 0.75, 0.625, 0.75, 0.625, 0.75, 0.625, 0.75, 0.625, 0.75, 0.625, 0.75, 0.375, 0.75, 0.625, 0.75, 0.625, 0.75, 0.375, 0.75, 0.625, 0.75, 0.625, 0.75, 0.625, 0.75, 0.625, 0.75, 0.625, 0.75, 0.625, 0.75, 0.625, 0.75, 0.625, 0.75, 0.625, 0.75, 0.625, 0.75, 0.625, 0.75, 0.625, 0.75, 0.625, 0.75, 0.625, 0.75, 0.625, 0.75, 0.625, 0.75, 0.625, 0.75, 0.625, 0.75, 0.625, 0.75, 0.625, 0.75, 0.625, 0.75, 0.625, 0.75, 0.625, 0.75, 0.625, 0.75, 0.625, 0.75, 0.375, 0.75, 0.375, 0.75, 0.625, 0.75, 0.375, 0.75, 0.625, 0.75, 0.625, 0.75, 0.375, 0.75, 0.625, 0.75, 0.625, 0.75, 0.625, 0.75, 0.625, 0.75, 0.625, 0.75, 0.625, 0.75, 0.625, 0.75, 0.625, 0.75, 0.375, 0.75, 0.625, 0.75, 0.625, 0.75, 0.375, 0.75, 0.625, 0.75, 0.625, 0.75, 0.625, 0.75, 0.625, 0.75, 0.625, 0.75, 0.625, 0.75, 0.625, 0.75, 0.625, 0.75, 0.625, 0.75, 0.625, 0.75, 0.625, 0.75, 0.625, 0.75, 0.625, 0.75, 0.625, 0.75, 0.625, 0.75, 0.625, 0.75, 0.625, 0.75, 0.625, 0.75, 0.625, 0.75, 0.625, 0.75, 0.625, 0.75, 0.625, 0.75, 0.625, 0.75, 0.625, 0.75, 0.625, 0.75, 0.625, 0.75, 0.625, 0.75, 0.625, 0.75, 0.625, 0.75, 0.625, 0.75, 0.625, 0.75, 0.625, 0.75, 0.375, 0.75, 0.625, 0.75, 0.625, 0.75, 0.375, 0.75, 0.375, 0.75, 0.375, 0.75, 0.375, 0.75, 0.375, 0.75, 0.625, 0.75, 0.625, 0.75, 0.625, 0.75, 0.625, 0.75, 0.625, 0.75, 0.625, 0.75, 0.625, 0.75, 0.625, 0.75, 0.625, 0.75, 0.625, 0.75, 0.625, 0.75, 0.625, 0.75, 0.375, 0.75, 0.375, 0.75, 0.375, 0.75, 0.375, 0.75, 0.625, 0.75, 0.625, 0.75, 0.625, 0.75, 0.625, 0.75, 0.625, 0.75, 0.625, 0.75, 0.625, 0.75, 0.625, 0.75, 0.625, 0.75, 0.625, 0.75, 0.625, 0.75, 0.625, 0.75, 0.625, 0.75, 0.625, 0.75, 0.625, 0.75, 0.625, 0.75, 0.625, 0.75, 0.375, 0.75, 0.375, 0.75, 0.625, 0.75, 0.625, 0.75, 0.625, 0.75, 0.625, 0.75, 0.625, 0.75, 0.625, 0.75, 0.625, 0.75, 0.625, 0.75, 0.625, 0.75, 0.625, 0.75, 0.625, 0.75, 0.625, 0.75, 0.625, 0.75, 0.625, 0.75, 0.625, 0.75, 0.625, 0.75, 0.625, 0.75, 0.625, 0.75, 0.625, 0.75, 0.625, 0.75, 0.625, 0.75, 0.625, 0.75, 0.625, 0.75, 0.625, 0.75, 0.625, 0.75, 0.625, 0.75, 0.625, 0.75, 0.625, 0.75, 0.625, 0.75, 0.625, 0.75, 0.625, 0.75, 0.625, 0.75, 0.625, 0.75, 0.625, 0.75, 0.625, 0.75, 0.625, 0.75, 0.625, 0.75, 0.625, 0.75, 0.625, 0.75, 0.625, 0.75, 0.625, 0.75, 0.625, 0.75, 0.625, 0.75, 0.625, 0.75, 0.625, 0.75, 0.625, 0.75, 0.625, 0.75, 0.625, 0.75, 0.625, 0.75, 0.625, 0.75, 0.625, 0.75, 0.625, 0.75, 0.625, 0.75, 0.625, 0.75, 0.625, 0.75, 0.625, 0.75, 0.625, 0.75, 0.375, 0.75, 0.625, 0.75, 0.625, 1.0, 0.375, 1.0, 0.625, 0.75, 0.625, 0.75, 0.625, 0.75, 0.625, 0.75, 0.375, 0.75, 0.375, 1.0, 0.625, 1.0, 0.625, 0.75, 0.625, 0.75, 0.625, 0.75, 0.375, 0.75, 0.375, 0.75, 0.625, 0.75, 0.625, 0.75, 0.625, 0.75, 0.625, 0.75, 0.625, 0.75, 0.625, 0.75, 0.625, 0.75, 0.625, 0.75, 0.625, 0.75, 0.625, 0.75, 0.625, 0.75, 0.625, 0.75, 0.625, 0.75, 0.625, 0.75, 0.625, 0.75, 0.625, 0.75, 0.625, 0.75, 0.625, 0.75, 0.625, 0.75, 0.625, 0.75, 0.625, 0.75, 0.625, 0.75, 0.625, 0.75, 0.625, 0.75, 0.625, 0.75, 0.625, 0.75, 0.625, 0.75, 0.625, 0.75, 0.625, 0.75, 0.375, 0.75, 0.375, 0.75, 0.625, 0.75, 0.625, 0.75, 0.625, 0.75, 0.625, 0.75, 0.625, 0.75, 0.625, 0.75, 0.375, 0.75, 0.375, 0.75, 0.625, 0.75, 0.625, 0.75, 0.625, 0.75, 0.625, 0.75, 0.625, 0.75, 0.375, 0.75, 0.375, 0.75, 0.375, 0.75, 0.375, 0.75, 0.375, 0.75, 0.375, 0.75, 0.375, 0.75, 0.375, 0.75, 0.625, 0.75, 0.625, 0.75, 0.625, 0.75, 0.625, 0.75, 0.625, 0.75, 0.625, 0.75, 0.625, 0.75, 0.625, 0.75, 0.625, 0.75, 0.625, 0.75, 0.625, 0.75, 0.625, 0.75, 0.625, 0.75, 0.625, 0.75, 0.625, 0.75, 0.625, 0.75, 0.625, 0.75, 0.625, 0.75, 0.625, 0.75, 0.625, 0.75, 0.625, 0.75, 0.625, 0.75, 0.625, 0.75, 0.625, 0.75, 0.625, 0.75, 0.625, 0.75, 0.625, 0.75, 0.625, 0.75, 0.625, 0.75, 0.625, 0.75, 0.625, 0.75, 0.625, 0.75, 0.625, 0.75, 0.625, 0.75, 0.625, 0.75, 0.625, 0.75, 0.625, 0.75, 0.625, 0.75, 0.625, 0.75, 0.625, 0.75, 0.625, 0.75, 0.625, 0.75, 0.625, 0.75, 0.625, 0.75, 0.625, 0.75, 0.625, 0.75, 0.625, 0.75, 0.625, 0.75, 0.625, 0.75, 0.625, 0.75, 0.625, 0.75, 0.625, 0.75, 0.625, 0.75, 0.625, 0.75, 0.625, 0.75, 0.625, 0.75, 0.625, 0.75, 0.625, 0.75, 0.375, 0.75, 0.375, 0.75, 0.625, 0.75, 0.375, 0.75, 0.625, 0.75, 0.625, 0.75, 0.375, 0.75, 0.375, 0.75, 0.375, 0.75, 0.375, 0.75, 0.375, 0.75, 0.625, 0.75, 0.375, 0.75, 0.375, 0.75, 0.625, 0.75, 0.375, 0.75, 0.375, 0.75, 0.375, 0.75, 0.375, 0.75, 0.375, 0.75, 0.375, 0.75, 0.375, 0.75, 0.375, 0.75, 0.375, 0.75, 0.375, 0.75, 0.375, 0.75, 0.375, 0.75, 0.375, 0.75, 0.375, 0.75, 0.375, 0.75, 0.375, 0.75, 0.375, 0.75, 0.375, 0.75, 0.375, 0.75, 0.375, 0.75, 0.375, 0.75, 0.375, 0.75, 0.375, 0.75, 0.375, 0.75, 0.375, 0.75, 0.375, 0.75, 0.375, 0.75, 0.375, 0.75, 0.375, 0.75, 0.375, 0.75, 0.375, 0.75, 0.375, 0.75, 0.375, 0.75, 0.375, 0.75, 0.375, 0.75, 0.375, 0.75, 0.375, 0.75, 0.375, 0.75, 0.375, 0.75, 0.375, 0.75, 0.375, 0.75, 0.375, 0.75, 0.375, 0.75, 0.375, 0.75, 0.375, 0.75, 0.375, 0.75, 0.375, 0.75, 0.375, 0.75, 0.375, 0.75, 0.375, 0.75, 0.375, 0.75, 0.375, 0.75, 0.375, 0.75, 0.375, 0.75, 0.375, 0.75, 0.375, 0.75, 0.375, 0.75, 0.375, 0.75, 0.375, 0.75, 0.375, 0.75, 0.375, 0.75, 0.375, 0.75, 0.375, 0.75, 0.375, 0.75, 0.375, 0.75, 0.375, 0.75, 0.375, 0.75, 0.375, 0.75, 0.375, 0.75, 0.375, 0.75, 0.375, 0.75, 0.375, 0.75, 0.375, 0.75, 0.375, 0.75, 0.375, 0.75, 0.375, 0.75, 0.375, 0.75, 0.375, 0.75, 0.375, 0.75, 0.375, 0.75, 0.375, 0.75, 0.375, 0.75, 0.375, 0.75, 0.375, 0.75, 0.375, 0.75, 0.375, 0.75, 0.375, 0.75, 0.375, 0.75, 0.375, 0.75, 0.375, 0.75, 0.375, 0.75, 0.375, 0.75, 0.375, 0.75, 0.375, 0.75, 0.375, 0.75, 0.375, 0.75, 0.375, 0.75, 0.375, 0.75, 0.375, 0.75, 0.375, 0.75, 0.375, 0.75, 0.375, 0.75, 0.375, 0.75, 0.375, 0.75, 0.375, 0.75, 0.375, 0.75, 0.375, 0.75, 0.375, 0.75, 0.375, 0.75, 0.375, 0.75, 0.375, 0.75, 0.375, 0.75, 0.375, 0.75, 0.375, 0.75, 0.375, 0.75, 0.375, 0.75, 0.375, 0.75, 0.375, 0.75, 0.375, 0.75, 0.375, 0.75, 0.375, 0.75, 0.375, 0.75, 0.375, 0.75, 0.375, 0.75, 0.375, 0.75, 0.375, 0.75, 0.375, 0.75, 0.375, 0.75, 0.375, 0.75, 0.375, 0.75, 0.375, 0.75, 0.375, 0.75, 0.375, 0.75, 0.375, 0.75, 0.375, 0.75, 0.375, 0.75, 0.375, 0.75, 0.375, 0.75, 0.375, 0.75, 0.375, 0.75, 0.375, 0.75, 0.375, 0.75, 0.375, 0.75, 0.375, 0.75, 0.375, 0.75, 0.375, 0.75, 0.375, 0.75, 0.375, 0.75, 0.375, 0.75, 0.375, 0.75, 0.375, 0.75, 0.375, 0.75, 0.375, 0.75, 0.375, 0.75, 0.375, 0.75, 0.375, 0.75, 0.375, 0.75, 0.375, 0.75, 0.375, 0.75, 0.375, 0.75, 0.625, 0.75, 0.625, 0.75, 0.625, 0.75, 0.625, 0.75, 0.625, 0.75, 0.625, 0.75, 0.625, 0.75, 0.625, 0.75, 0.625, 0.75, 0.625, 0.75, 0.625, 0.75, 0.625, 0.75, 0.625, 0.75, 0.625, 0.75, 0.625, 0.75, 0.625, 0.75, 0.625, 0.75, 0.625, 0.75, 0.625, 0.75, 0.625, 0.75, 0.625, 0.75, 0.625, 0.75, 0.625, 0.75, 0.625, 0.75, 0.625, 0.75, 0.625, 0.75, 0.625, 0.75, 0.625, 0.75, 0.625, 0.75, 0.625, 0.75, 0.625, 0.75, 0.625, 0.75, 0.375, 0.75, 0.375, 0.75, 0.375, 0.75, 0.375, 0.75, 0.375, 0.75, 0.375, 0.75, 0.375, 0.75, 0.375, 0.75, 0.625, 0.75, 0.375, 0.75, 0.375, 0.75, 0.625, 0.75, 0.625, 0.75, 0.625, 0.75, 0.625, 0.75, 0.625, 0.75, 0.375, 0.75, 0.375, 0.75, 0.375, 0.75, 0.375, 0.75, 0.625, 0.75, 0.625, 0.75, 0.625, 0.75, 0.625, 0.75, 0.375, 0.75, 0.625, 0.75, 0.625, 0.75, 0.375, 0.75, 0.125, 0.75, 0.375, 0.75, 0.375, 0.75, 0.125, 0.75, 0.375, 0.75, 0.125, 0.75, 0.125, 0.75, 0.375, 0.75, 0.375, 0.75, 0.375, 0.75, 0.375, 0.75, 0.375, 0.75, 0.125, 0.75, 0.375, 0.75, 0.375, 0.75, 0.125, 0.75, 0.375, 0.75, 0.375, 0.75, 0.375, 0.75, 0.375, 0.75, 0.375, 0.75, 0.125, 0.75, 0.125, 0.75, 0.375, 0.75, 0.375, 0.75, 0.375, 0.75, 0.375, 0.75, 0.375, 0.75, 0.375, 0.75, 0.375, 0.75, 0.375, 0.75, 0.375, 0.75, 0.375, 0.75, 0.375, 0.75, 0.375, 0.75, 0.375, 0.75, 0.375, 0.75, 0.375, 0.75, 0.375, 0.75, 0.375, 0.75, 0.375, 0.75, 0.375, 0.75, 0.375, 0.75, 0.375, 0.75, 0.375, 0.75, 0.375, 0.75, 0.375, 0.75, 0.375, 0.75, 0.375, 0.75, 0.375, 0.75, 0.375, 0.75, 0.375, 0.75, 0.375, 0.75, 0.375, 0.75, 0.375, 0.75, 0.375, 0.75, 0.375, 0.75, 0.375, 0.75, 0.375, 0.75, 0.375, 0.75, 0.375, 0.75, 0.375, 0.75, 0.375, 0.75, 0.375, 0.75, 0.375, 0.75, 0.375, 0.75, 0.375, 0.75, 0.375, 0.75, 0.375, 0.75, 0.375, 0.75, 0.375, 0.75, 0.375, 0.75, 0.375, 0.75, 0.375, 0.75, 0.375, 0.75, 0.375, 0.75, 0.375, 0.75, 0.375, 0.75, 0.375, 0.75, 0.375, 0.75, 0.375, 0.75, 0.375, 0.75, 0.375, 0.75, 0.375, 0.75, 0.375, 0.75, 0.375, 0.75, 0.375, 0.75, 0.375, 0.75, 0.375, 0.75, 0.375, 0.75, 0.375, 0.75, 0.375, 0.75, 0.375, 0.75, 0.375, 0.75, 0.375, 0.75, 0.375, 0.75, 0.375, 0.75, 0.375, 0.75, 0.375, 0.75, 0.375, 0.75, 0.375, 0.75, 0.375, 0.75, 0.375, 0.75, 0.375, 0.75, 0.375, 0.75, 0.375, 0.75, 0.375, 0.75, 0.375, 0.75, 0.375, 0.75, 0.375, 0.75, 0.375, 0.75, 0.375, 0.75, 0.375, 0.75, 0.375, 0.75, 0.375, 0.75, 0.375, 0.75, 0.375, 0.75, 0.375, 0.75, 0.375, 0.75, 0.375, 0.75, 0.375, 0.75, 0.375, 0.75, 0.375, 0.75, 0.375, 0.75, 0.375, 0.75, 0.375, 0.75, 0.375, 0.75, 0.375, 0.75, 0.375, 0.75, 0.375, 0.75, 0.375, 0.75, 0.375, 0.75, 0.375, 0.75, 0.375, 0.75, 0.375, 0.75, 0.375, 0.75, 0.375, 0.75, 0.375, 0.75, 0.375, 0.75, 0.375, 0.75, 0.375, 0.75, 0.375, 0.75, 0.375, 0.75, 0.375, 0.75, 0.375, 0.75, 0.375, 0.75, 0.375, 0.75, 0.375, 0.75, 0.375, 0.75, 0.375, 0.75, 0.375, 0.75, 0.375, 0.75, 0.375, 0.75, 0.375, 0.75, 0.375, 0.75, 0.375, 0.75, 0.375, 0.75, 0.375, 0.75, 0.375, 0.75, 0.375, 0.75, 0.375, 0.75, 0.375, 0.75, 0.375, 0.75, 0.375, 0.75, 0.375, 0.75, 0.375, 0.75, 0.375, 0.75, 0.375, 0.75, 0.375, 0.75, 0.375, 0.75, 0.375, 0.75, 0.375, 0.75, 0.375, 0.75, 0.375, 0.75, 0.375, 0.75, 0.375, 0.75, 0.375, 0.75, 0.375, 0.75, 0.375, 0.75, 0.375, 0.75, 0.375, 0.75, 0.375, 0.75, 0.375, 0.75, 0.375, 0.75, 0.375, 0.75, 0.375, 0.75, 0.375, 0.75, 0.375, 0.75, 0.375, 0.75, 0.375, 0.75, 0.375, 0.75, 0.375, 0.75, 0.375, 0.75, 0.375, 0.75, 0.375, 0.75, 0.375, 0.75, 0.375, 0.75, 0.375, 0.75, 0.375, 0.75, 0.375, 0.75, 0.375, 0.75, 0.375, 0.75, 0.375, 0.75, 0.375, 0.75, 0.375, 0.75, 0.375, 0.75, 0.375, 0.75, 0.375, 0.75, 0.375, 0.75, 0.375, 0.75, 0.375, 0.75, 0.375, 0.75, 0.375, 0.75, 0.375, 0.75, 0.375, 0.75, 0.375, 0.75, 0.375, 0.75, 0.375, 0.75, 0.375, 0.75, 0.375, 0.75, 0.375, 0.75, 0.375, 0.75, 0.375, 0.75, 0.375, 0.75, 0.375, 0.75, 0.375, 0.75, 0.375, 0.75, 0.375, 0.75, 0.375, 0.75, 0.375, 0.75, 0.375, 0.75, 0.375, 0.75, 0.375, 0.75, 0.375, 0.75, 0.375, 0.75, 0.375, 0.75, 0.375, 0.75, 0.375, 0.75, 0.375, 0.75, 0.375, 0.75, 0.375, 0.75, 0.375, 0.75, 0.375, 0.75, 0.375, 0.75, 0.375, 0.75, 0.375, 0.75, 0.375, 0.75, 0.375, 0.75, 0.375, 0.75, 0.375, 0.75, 0.375, 0.75, 0.375, 0.75, 0.375, 0.75, 0.375, 0.75, 0.375, 0.75, 0.375, 0.75, 0.375, 0.75, 0.375, 0.75, 0.375, 0.75, 0.375, 0.75, 0.375, 0.75, 0.375, 0.75, 0.375, 0.75, 0.375, 0.75, 0.375, 0.75, 0.375, 0.75, 0.375, 0.75, 0.375, 0.75, 0.375, 0.75, 0.375, 0.75, 0.375, 0.75, 0.375, 0.75, 0.375, 0.75, 0.375, 0.75, 0.375, 0.75, 0.375, 0.75, 0.375, 0.75, 0.375, 0.75, 0.375, 0.75, 0.375, 0.75, 0.375, 0.75, 0.375, 0.75, 0.375, 0.75, 0.375, 0.75, 0.375, 0.75, 0.375, 0.75, 0.375, 0.75, 0.375, 0.75, 0.375, 0.75, 0.375, 0.75, 0.375, 0.75, 0.375, 0.75, 0.375, 0.75, 0.375, 0.75, 0.375, 0.75, 0.375, 0.75, 0.375, 0.75, 0.375, 0.75, 0.375, 0.75, 0.375, 0.75, 0.375, 0.75, 0.375, 0.75, 0.375, 0.75, 0.375, 0.75, 0.375, 0.75, 0.375, 0.75, 0.375, 0.75, 0.375, 0.75, 0.375, 0.75, 0.375, 0.75, 0.375, 0.75, 0.375, 0.75, 0.375, 0.75, 0.375, 0.75, 0.375, 0.75, 0.375, 0.75, 0.375, 0.75, 0.375, 0.75, 0.375, 0.75, 0.375, 0.75, 0.375, 0.75, 0.375, 0.75, 0.375, 0.75, 0.375, 0.75, 0.375, 0.75, 0.375, 0.75, 0.375, 0.75, 0.375, 0.75, 0.375, 0.75, 0.375, 0.75, 0.375, 0.75, 0.375, 0.75, 0.375, 0.75, 0.375, 0.75, 0.375, 0.75, 0.375, 0.75, 0.375, 0.75, 0.375, 0.75, 0.375, 0.75, 0.375, 0.75, 0.375, 0.75, 0.375, 0.75, 0.375, 0.75, 0.375, 0.75, 0.375, 0.75, 0.375, 0.75, 0.375, 0.75, 0.375, 0.75, 0.375, 0.75, 0.375, 0.75, 0.375, 0.75, 0.375, 0.75, 0.375, 0.75, 0.375, 0.75, 0.375, 0.75, 0.375, 0.75, 0.375, 0.75, 0.375, 0.75, 0.375, 0.75, 0.375, 0.75, 0.375, 0.75, 0.375, 0.75, 0.375, 0.75, 0.375, 0.75, 0.375, 0.75, 0.375, 0.75, 0.375, 0.75, 0.375, 0.75, 0.375, 0.75, 0.375, 0.75, 0.375, 0.75, 0.375, 0.75, 0.375, 0.75, 0.375, 0.75, 0.375, 0.75, 0.375, 0.75, 0.375, 0.75, 0.375, 0.75, 0.375, 0.75, 0.375, 0.75, 0.375, 0.75, 0.375, 0.75, 0.375, 0.75, 0.375, 0.75, 0.375, 0.75, 0.375, 0.75, 0.375, 0.75, 0.375, 0.75, 0.375, 0.75, 0.375, 0.75, 0.375, 0.75, 0.375, 0.75, 0.375, 0.75, 0.375, 0.75, 0.375, 0.75, 0.375, 0.75, 0.375, 0.75, 0.375, 0.75, 0.375, 0.75, 0.375, 0.75, 0.375, 0.75, 0.375, 0.75, 0.375, 0.75, 0.375, 0.75, 0.375, 0.75, 0.375, 0.75, 0.375, 0.75, 0.375, 0.75, 0.375, 0.75, 0.375, 0.75, 0.375, 0.75, 0.375, 0.75, 0.375, 0.75, 0.375, 0.75, 0.375, 0.75, 0.375, 0.75, 0.375, 0.75, 0.375, 0.75, 0.375, 0.75, 0.375, 0.75, 0.375, 0.75, 0.375, 0.75, 0.375, 0.75, 0.375, 0.75, 0.375, 0.75, 0.375, 0.75, 0.375, 0.75, 0.375, 0.75, 0.375, 0.75, 0.375, 0.75, 0.375, 0.75, 0.375, 0.75, 0.375, 0.75, 0.375, 0.75, 0.375, 0.75, 0.375, 0.75, 0.375, 0.75, 0.375, 0.75, 0.375, 0.75, 0.375, 0.75, 0.375, 0.75, 0.375, 0.75, 0.375, 0.75, 0.375, 0.75, 0.375, 0.75, 0.375, 0.75, 0.375, 0.75, 0.375, 0.75, 0.375, 0.75, 0.375, 0.75, 0.375, 0.75, 0.375, 0.75, 0.375, 0.75, 0.375, 0.75, 0.375, 0.75, 0.375, 0.75, 0.375, 0.75, 0.375, 0.75, 0.375, 0.75, 0.375, 0.75, 0.375, 0.75, 0.375, 0.75, 0.375, 0.75, 0.375, 0.75, 0.375, 0.75, 0.375, 0.75, 0.375, 0.75, 0.375, 0.75, 0.375, 0.75, 0.375, 0.75, 0.375, 0.75, 0.375, 0.75, 0.375, 0.75, 0.375, 0.75, 0.375, 0.75, 0.375, 0.75, 0.375, 0.75, 0.375, 0.75, 0.375, 0.75, 0.375, 0.75, 0.375, 0.75, 0.375, 0.75, 0.375, 0.75, 0.375, 0.75, 0.375, 0.75, 0.375, 0.75, 0.375, 0.75, 0.375, 0.75, 0.375, 0.75, 0.375, 0.75, 0.375, 0.75, 0.375, 0.75, 0.375, 0.75, 0.375, 0.75, 0.375, 0.75, 0.375, 0.75, 0.375, 0.75, 0.375, 0.75, 0.375, 0.75, 0.375, 0.75, 0.375, 0.75, 0.375, 0.75, 0.375, 0.75, 0.375, 0.75, 0.375, 0.75, 0.375, 0.75, 0.375, 0.75, 0.375, 0.75, 0.375, 0.75, 0.375, 0.75, 0.375, 0.75, 0.375, 0.75, 0.375, 0.75, 0.375, 0.75, 0.375, 0.75, 0.375, 0.75, 0.375, 0.75, 0.375, 0.75, 0.375, 0.75, 0.375, 0.75, 0.375, 0.75, 0.375, 0.75, 0.375, 0.75, 0.375, 0.75, 0.375, 0.75, 0.375, 0.75, 0.375, 0.75, 0.375, 0.75, 0.375, 0.75, 0.375, 0.75, 0.375, 0.75, 0.375, 0.75, 0.375, 0.75, 0.375, 0.75, 0.375, 0.75, 0.375, 0.75, 0.375, 0.75, 0.375, 0.75, 0.375, 0.75, 0.375, 0.75, 0.375, 0.75, 0.125, 0.75, 0.125, 0.75, 0.375, 0.75, 0.375, 0.75, 0.375, 0.75, 0.375, 0.75, 0.375, 0.75, 0.375, 0.75, 0.375, 0.75, 0.375, 0.75, 0.375, 0.75, 0.375, 0.75, 0.375, 0.75, 0.375, 0.75, 0.375, 0.75, 0.375, 0.75, 0.375, 0.75, 0.375, 0.75, 0.375, 0.75, 0.375, 0.75, 0.375, 0.75, 0.375, 0.75, 0.375, 0.75, 0.375, 0.75, 0.375, 0.75, 0.375, 0.75, 0.375, 0.75, 0.375, 0.75, 0.375, 0.75, 0.375, 0.75, 0.375, 0.75, 0.375, 0.75, 0.375, 0.75, 0.375, 0.75, 0.375, 0.75, 0.375, 0.75, 0.375, 0.75, 0.375, 0.75, 0.375, 0.75, 0.375, 0.75, 0.375, 0.75, 0.375, 0.75, 0.375, 0.75, 0.375, 0.75, 0.375, 0.75, 0.375, 0.75, 0.375, 0.75, 0.375, 0.75, 0.375, 0.75, 0.375, 0.75, 0.375, 0.75, 0.375, 0.75, 0.375, 0.75, 0.375, 0.75, 0.375, 0.75, 0.375, 0.75, 0.375, 0.75, 0.375, 0.75, 0.375, 0.75, 0.375, 0.75, 0.375, 0.75, 0.375, 0.75, 0.375, 0.75, 0.375, 0.75, 0.375, 0.75, 0.375, 0.75, 0.375, 0.75, 0.375, 0.75, 0.375, 0.75, 0.375, 0.75, 0.375, 0.75, 0.375, 0.75, 0.375, 0.75, 0.375, 0.75, 0.375, 0.75, 0.375, 0.75, 0.375, 0.75, 0.375, 0.75, 0.375, 0.75, 0.375, 0.75, 0.375, 0.75, 0.375, 0.75, 0.375, 0.75, 0.375, 0.75, 0.375, 0.75, 0.375, 0.75, 0.375, 0.75, 0.375, 0.75, 0.375, 0.75, 0.375, 0.75, 0.375, 0.75, 0.375, 0.75, 0.375, 0.75, 0.375, 0.75, 0.375, 0.75, 0.375, 0.75, 0.375, 0.75, 0.375, 0.75, 0.375, 0.75, 0.375, 0.75, 0.375, 0.75, 0.375, 0.75, 0.375, 0.75, 0.375, 0.75, 0.375, 0.75, 0.375, 0.75, 0.375, 0.75, 0.375, 0.75, 0.375, 0.75, 0.375, 0.75, 0.375, 0.75, 0.0, 0.0, 0.0, 0.0, 0.0, 0.0, 0.0, 0.0, 0.375, 0.75, 0.375, 0.75, 0.375, 0.75, 0.375, 0.75, 0.0, 0.0, 0.0, 0.0, 0.0, 0.0, 0.0, 0.0, 0.375, 0.75, 0.375, 0.5, 0.375, 0.5, 0.375, 0.75, 0.0, 0.0, 0.0, 0.0, 0.0, 0.0, 0.0, 0.0, 0.0, 0.0, 0.375, 0.75, 0.375, 0.75, 0.375, 0.75, 0.375, 0.75, 0.375, 0.75, 0.375, 0.75, 0.375, 0.75, 0.375, 0.75, 0.375, 0.75, 0.375, 0.75, 0.375, 0.75, 0.375, 0.75, 0.375, 0.75, 0.375, 0.75, 0.375, 0.75, 0.375, 0.75, 0.375, 0.75, 0.375, 0.75, 0.375, 0.75, 0.375, 0.75])
me_cube.materials.append(mat_material)
me_cube.use_remesh_preserve_volume = False
me_cube.use_remesh_preserve_attributes = False
me_cube.use_mirror_vertex_groups = False
me_cube.update()

# ---- objects
ob_cube = bpy.data.objects.new('Cube', me_cube)
ob_light = bpy.data.objects.new('Light', light_light)
ob_camera = bpy.data.objects.new('Camera', cam_camera)

# ---- transforms, parenting, visibility, modifiers, constraints
ob_cube.location = (0.0, 0.0, 0.0)
ob_cube.lock_rotations_4d = False
ob_cube.empty_display_type = 'ARROWS'
ob_cube.lineart.crease_threshold = 0.0
ob_light.location = (4.076, 1.005, 5.904)
ob_light.rotation_euler = (0.6503, 0.05522, 1.866)
ob_light.lock_rotations_4d = False
ob_light.empty_display_type = 'ARROWS'
ob_light.color = (0.0, 0.0, 0.0, 0.0)
ob_light.lineart.crease_threshold = 0.0
ob_camera.location = (7.359, -6.926, 4.958)
ob_camera.rotation_euler = (1.109, 0.0, 0.8149)
ob_camera.lock_rotations_4d = False
ob_camera.empty_display_type = 'ARROWS'
ob_camera.color = (0.0, 0.0, 0.0, 0.0)
ob_camera.display_type = 'WIRE'
ob_camera.lineart.crease_threshold = 0.0

# ---- collection membership
col_collection.objects.link(ob_cube)
col_collection.objects.link(ob_light)
col_collection.objects.link(ob_camera)

# ---- scene / render settings (as saved in the file)
scene.camera = ob_camera
scene.frame_start = 1; scene.frame_end = 250; scene.frame_set(1)
scene.render.engine = 'BLENDER_EEVEE_NEXT'
scene.cycles.use_denoising = False
scene.cycles.samples = 128
scene.cycles.sampling_pattern = 'TABULATED_SOBOL'
scene.cycles.use_adaptive_sampling = False
scene.cycles.use_light_tree = False
scene.view_settings.view_transform = 'Filmic'
bpy.context.view_layer.update()
